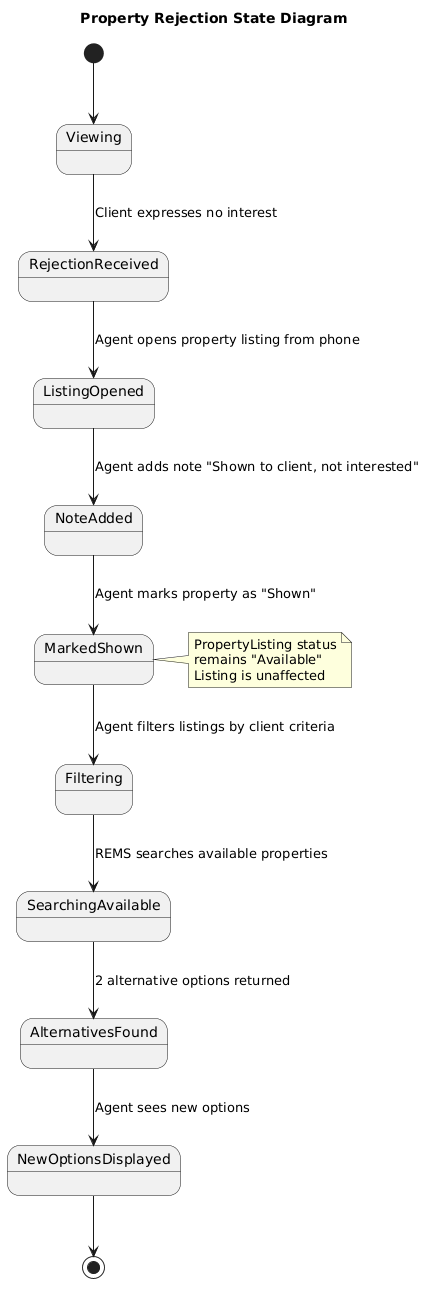

The diagram above was rendered by PlantUML. Its source (embedded in the PNG):
@startuml
title Property Rejection State Diagram

state Viewing
state RejectionReceived
state ListingOpened
state NoteAdded
state MarkedShown
state Filtering
state SearchingAvailable
state AlternativesFound
state NewOptionsDisplayed

[*] --> Viewing

Viewing --> RejectionReceived : Client expresses no interest
RejectionReceived --> ListingOpened : Agent opens property listing from phone
ListingOpened --> NoteAdded : Agent adds note "Shown to client, not interested"
NoteAdded --> MarkedShown : Agent marks property as "Shown"
MarkedShown --> Filtering : Agent filters listings by client criteria
Filtering --> SearchingAvailable : REMS searches available properties
SearchingAvailable --> AlternativesFound : 2 alternative options returned
AlternativesFound --> NewOptionsDisplayed : Agent sees new options

NewOptionsDisplayed --> [*]

note right of MarkedShown
  PropertyListing status
  remains "Available"
  Listing is unaffected
end note
@enduml